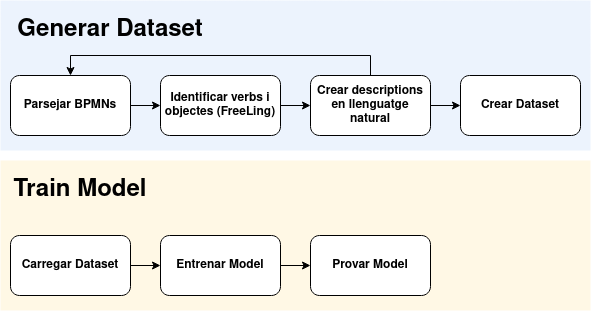

The diagram above was exported from draw.io. Its source (the exported page's mxGraphModel, read from the mxfile embedded in the PNG):
<mxGraphModel dx="756" dy="1124" grid="1" gridSize="10" guides="1" tooltips="1" connect="1" arrows="1" fold="1" page="1" pageScale="1" pageWidth="827" pageHeight="1169" math="0" shadow="0">
  <root>
    <mxCell id="0" />
    <mxCell id="1" parent="0" />
    <mxCell id="tlvHAMsgQGdLZtg6l-7v-11" value="" style="rounded=0;whiteSpace=wrap;html=1;fillColor=#dae8fc;strokeColor=none;opacity=50;" parent="1" vertex="1">
      <mxGeometry x="40" y="240" width="590" height="150" as="geometry" />
    </mxCell>
    <mxCell id="tlvHAMsgQGdLZtg6l-7v-2" value="&lt;div&gt;&lt;span&gt;Parsejar BPMN&lt;/span&gt;s&lt;br&gt;&lt;/div&gt;" style="rounded=1;whiteSpace=wrap;html=1;fontStyle=1" parent="1" vertex="1">
      <mxGeometry x="50" y="315" width="120" height="60" as="geometry" />
    </mxCell>
    <mxCell id="fvf5A1UsVQZJ49-Vk8RR-2" value="" style="edgeStyle=orthogonalEdgeStyle;rounded=0;orthogonalLoop=1;jettySize=auto;html=1;" parent="1" source="tlvHAMsgQGdLZtg6l-7v-5" target="tlvHAMsgQGdLZtg6l-7v-7" edge="1">
      <mxGeometry relative="1" as="geometry" />
    </mxCell>
    <mxCell id="tlvHAMsgQGdLZtg6l-7v-5" value="&lt;b&gt;Identificar verbs i objectes (FreeLing)&lt;/b&gt;" style="rounded=1;whiteSpace=wrap;html=1;" parent="1" vertex="1">
      <mxGeometry x="200" y="315" width="120" height="60" as="geometry" />
    </mxCell>
    <mxCell id="tlvHAMsgQGdLZtg6l-7v-6" value="" style="endArrow=classic;html=1;entryX=0;entryY=0.5;entryDx=0;entryDy=0;" parent="1" source="tlvHAMsgQGdLZtg6l-7v-2" target="tlvHAMsgQGdLZtg6l-7v-5" edge="1">
      <mxGeometry width="50" height="50" relative="1" as="geometry">
        <mxPoint x="320" y="345" as="sourcePoint" />
        <mxPoint x="100" y="395" as="targetPoint" />
      </mxGeometry>
    </mxCell>
    <mxCell id="fvf5A1UsVQZJ49-Vk8RR-3" value="" style="edgeStyle=orthogonalEdgeStyle;rounded=0;orthogonalLoop=1;jettySize=auto;html=1;" parent="1" source="tlvHAMsgQGdLZtg6l-7v-7" target="YCVp9WpjDTayTPd5N_O4-3" edge="1">
      <mxGeometry relative="1" as="geometry" />
    </mxCell>
    <mxCell id="_b2pi_DyL6D1i9Fj7T7q-1" style="edgeStyle=orthogonalEdgeStyle;rounded=0;orthogonalLoop=1;jettySize=auto;html=1;exitX=0.5;exitY=0;exitDx=0;exitDy=0;entryX=0.5;entryY=0;entryDx=0;entryDy=0;" edge="1" parent="1" source="tlvHAMsgQGdLZtg6l-7v-7" target="tlvHAMsgQGdLZtg6l-7v-2">
      <mxGeometry relative="1" as="geometry" />
    </mxCell>
    <mxCell id="tlvHAMsgQGdLZtg6l-7v-7" value="&lt;b&gt;Crear &lt;/b&gt;&lt;b&gt;&lt;b&gt;descriptions en &lt;/b&gt;llenguatge natural&lt;br&gt;&lt;/b&gt;" style="rounded=1;whiteSpace=wrap;html=1;" parent="1" vertex="1">
      <mxGeometry x="350" y="315" width="120" height="60" as="geometry" />
    </mxCell>
    <mxCell id="tlvHAMsgQGdLZtg6l-7v-12" value="&lt;h1&gt;&lt;b&gt;Generar Dataset&lt;/b&gt;&lt;/h1&gt;" style="text;html=1;strokeColor=none;fillColor=none;align=center;verticalAlign=middle;whiteSpace=wrap;rounded=0;opacity=50;" parent="1" vertex="1">
      <mxGeometry x="50" y="260" width="200" height="20" as="geometry" />
    </mxCell>
    <mxCell id="tlvHAMsgQGdLZtg6l-7v-16" value="" style="rounded=0;whiteSpace=wrap;html=1;fillColor=#fff2cc;strokeColor=none;opacity=50;" parent="1" vertex="1">
      <mxGeometry x="40" y="400" width="590" height="150" as="geometry" />
    </mxCell>
    <mxCell id="tlvHAMsgQGdLZtg6l-7v-17" value="Carregar Dataset" style="rounded=1;whiteSpace=wrap;html=1;fontStyle=1" parent="1" vertex="1">
      <mxGeometry x="50" y="475" width="120" height="60" as="geometry" />
    </mxCell>
    <mxCell id="tlvHAMsgQGdLZtg6l-7v-18" value="&lt;b&gt;Entrenar Model&lt;br&gt;&lt;/b&gt;" style="rounded=1;whiteSpace=wrap;html=1;" parent="1" vertex="1">
      <mxGeometry x="200" y="475" width="120" height="60" as="geometry" />
    </mxCell>
    <mxCell id="tlvHAMsgQGdLZtg6l-7v-19" value="" style="endArrow=classic;html=1;entryX=0;entryY=0.5;entryDx=0;entryDy=0;exitX=1;exitY=0.5;exitDx=0;exitDy=0;" parent="1" source="tlvHAMsgQGdLZtg6l-7v-17" target="tlvHAMsgQGdLZtg6l-7v-18" edge="1">
      <mxGeometry width="50" height="50" relative="1" as="geometry">
        <mxPoint x="180" y="575" as="sourcePoint" />
        <mxPoint x="100" y="555" as="targetPoint" />
      </mxGeometry>
    </mxCell>
    <mxCell id="tlvHAMsgQGdLZtg6l-7v-20" value="&lt;b&gt;Provar Model&lt;br&gt;&lt;/b&gt;" style="rounded=1;whiteSpace=wrap;html=1;" parent="1" vertex="1">
      <mxGeometry x="350" y="475" width="120" height="60" as="geometry" />
    </mxCell>
    <mxCell id="tlvHAMsgQGdLZtg6l-7v-21" value="" style="endArrow=classic;html=1;entryX=0;entryY=0.5;entryDx=0;entryDy=0;exitX=1;exitY=0.5;exitDx=0;exitDy=0;" parent="1" source="tlvHAMsgQGdLZtg6l-7v-18" target="tlvHAMsgQGdLZtg6l-7v-20" edge="1">
      <mxGeometry width="50" height="50" relative="1" as="geometry">
        <mxPoint x="50" y="605" as="sourcePoint" />
        <mxPoint x="100" y="555" as="targetPoint" />
      </mxGeometry>
    </mxCell>
    <mxCell id="tlvHAMsgQGdLZtg6l-7v-24" value="&lt;h1&gt;Train Model&lt;br&gt;&lt;/h1&gt;" style="text;html=1;strokeColor=none;fillColor=none;align=center;verticalAlign=middle;whiteSpace=wrap;rounded=0;opacity=50;" parent="1" vertex="1">
      <mxGeometry x="50" y="420" width="140" height="20" as="geometry" />
    </mxCell>
    <mxCell id="YCVp9WpjDTayTPd5N_O4-3" value="&lt;b&gt;Crear Dataset&lt;br&gt;&lt;/b&gt;" style="rounded=1;whiteSpace=wrap;html=1;" parent="1" vertex="1">
      <mxGeometry x="500" y="315" width="120" height="60" as="geometry" />
    </mxCell>
  </root>
</mxGraphModel>